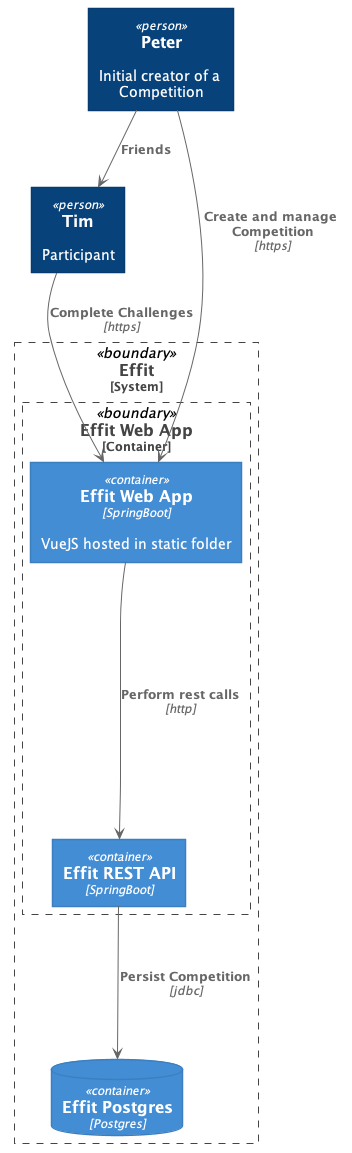

The diagram above was rendered by PlantUML. Its source (embedded in the PNG):
@startuml C4_ContainerDiagram





skinparam defaultTextAlignment center

skinparam wrapWidth 200
skinparam maxMessageSize 150

skinparam rectangle {
    StereotypeFontSize 12
    shadowing false
}

skinparam database {
    StereotypeFontSize 12
    shadowing false
}

skinparam Arrow {
    Color #666666
    FontColor #666666
    FontSize 12
}

skinparam rectangle<<boundary>> {
    Shadowing false
    StereotypeFontSize 0
    FontColor #444444
    BorderColor #444444
    BorderStyle dashed
}






















skinparam rectangle<<person>> {
    StereotypeFontColor #FFFFFF
    FontColor #FFFFFF
    BackgroundColor #08427B
    BorderColor #073B6F
}

skinparam rectangle<<external_person>> {
    StereotypeFontColor #FFFFFF
    FontColor #FFFFFF
    BackgroundColor #686868
    BorderColor #8A8A8A
}

skinparam rectangle<<system>> {
    StereotypeFontColor #FFFFFF
    FontColor #FFFFFF
    BackgroundColor #1168BD
    BorderColor #3C7FC0
}

skinparam rectangle<<external_system>> {
    StereotypeFontColor #FFFFFF
    FontColor #FFFFFF
    BackgroundColor #999999
    BorderColor #8A8A8A
}

skinparam database<<system>> {
    StereotypeFontColor #FFFFFF
    FontColor #FFFFFF
    BackgroundColor #1168BD
    BorderColor #3C7FC0
}

skinparam database<<external_system>> {
    StereotypeFontColor #FFFFFF
    FontColor #FFFFFF
    BackgroundColor #999999
    BorderColor #8A8A8A
}
















skinparam rectangle<<container>> {
    StereotypeFontColor #FFFFFF
    FontColor #FFFFFF
    BackgroundColor #438DD5
    BorderColor #3C7FC0
}

skinparam database<<container>> {
    StereotypeFontColor #FFFFFF
    FontColor #FFFFFF
    BackgroundColor #438DD5
    BorderColor #3C7FC0
}








rectangle "==Peter\n\n Initial creator of a Competition" <<person>> as peter
rectangle "==Tim\n\n Participant" <<person>> as tim
rectangle "==Effit\n<size:12>[System]</size>" <<boundary>> as effit {
    rectangle "==Effit Web App\n<size:12>[Container]</size>" <<boundary>> as effitWebApp {
        rectangle "==Effit Web App\n//<size:12>[SpringBoot]</size>//\n\n VueJS hosted in static folder" <<container>> as springBootUi
        rectangle "==Effit REST API\n//<size:12>[SpringBoot]</size>//" <<container>> as springBootRest
    }
    database "==Effit Postgres\n//<size:12>[Postgres]</size>//" <<container>> as db
}

peter --> tim : "===Friends"
peter --> springBootUi : "===Create and manage Competition\n//<size:12>[https]</size>//"
tim --> springBootUi : "===Complete Challenges\n//<size:12>[https]</size>//"
springBootRest --> db : "===Persist Competition\n//<size:12>[jdbc]</size>//"
springBootUi --> springBootRest : "===Perform rest calls\n//<size:12>[http]</size>//"

@enduml